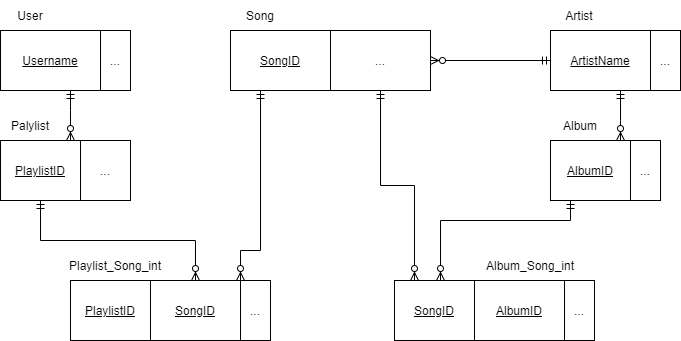

The diagram above was exported from draw.io. Its source (the exported page's mxGraphModel, read from the mxfile embedded in the PNG):
<mxGraphModel dx="1024" dy="592" grid="1" gridSize="10" guides="1" tooltips="1" connect="1" arrows="1" fold="1" page="1" pageScale="1" pageWidth="827" pageHeight="1169" math="0" shadow="0">
  <root>
    <mxCell id="0" />
    <mxCell id="1" parent="0" />
    <mxCell id="mNhPBsGfCxUUiJXKuMwW-14" value="User" style="text;html=1;strokeColor=none;fillColor=none;align=center;verticalAlign=middle;whiteSpace=wrap;rounded=0;" parent="1" vertex="1">
      <mxGeometry x="50" y="90" width="60" height="30" as="geometry" />
    </mxCell>
    <mxCell id="mNhPBsGfCxUUiJXKuMwW-16" value="Song" style="text;html=1;strokeColor=none;fillColor=none;align=center;verticalAlign=middle;whiteSpace=wrap;rounded=0;" parent="1" vertex="1">
      <mxGeometry x="280" y="90" width="60" height="30" as="geometry" />
    </mxCell>
    <mxCell id="mNhPBsGfCxUUiJXKuMwW-18" value="Artist" style="text;html=1;strokeColor=none;fillColor=none;align=center;verticalAlign=middle;whiteSpace=wrap;rounded=0;" parent="1" vertex="1">
      <mxGeometry x="599" y="90" width="60" height="30" as="geometry" />
    </mxCell>
    <mxCell id="mNhPBsGfCxUUiJXKuMwW-19" value="&lt;u&gt;Username&lt;/u&gt;" style="rounded=0;whiteSpace=wrap;html=1;strokeColor=default;fillColor=none;" parent="1" vertex="1">
      <mxGeometry x="50" y="120" width="100" height="60" as="geometry" />
    </mxCell>
    <mxCell id="mNhPBsGfCxUUiJXKuMwW-20" value="..." style="rounded=0;whiteSpace=wrap;html=1;strokeColor=default;fillColor=none;" parent="1" vertex="1">
      <mxGeometry x="150" y="120" width="30" height="60" as="geometry" />
    </mxCell>
    <mxCell id="mNhPBsGfCxUUiJXKuMwW-21" value="&lt;u&gt;SongID&lt;/u&gt;" style="rounded=0;whiteSpace=wrap;html=1;strokeColor=default;fillColor=none;" parent="1" vertex="1">
      <mxGeometry x="280" y="120" width="100" height="60" as="geometry" />
    </mxCell>
    <mxCell id="mNhPBsGfCxUUiJXKuMwW-23" value="..." style="rounded=0;whiteSpace=wrap;html=1;strokeColor=default;fillColor=none;" parent="1" vertex="1">
      <mxGeometry x="380" y="120" width="100" height="60" as="geometry" />
    </mxCell>
    <mxCell id="mNhPBsGfCxUUiJXKuMwW-24" value="&lt;u&gt;ArtistName&lt;/u&gt;" style="rounded=0;whiteSpace=wrap;html=1;strokeColor=default;fillColor=none;" parent="1" vertex="1">
      <mxGeometry x="600" y="120" width="100" height="60" as="geometry" />
    </mxCell>
    <mxCell id="mNhPBsGfCxUUiJXKuMwW-25" value="..." style="rounded=0;whiteSpace=wrap;html=1;strokeColor=default;fillColor=none;" parent="1" vertex="1">
      <mxGeometry x="700" y="120" width="30" height="60" as="geometry" />
    </mxCell>
    <mxCell id="mNhPBsGfCxUUiJXKuMwW-27" value="&lt;u&gt;PlaylistID&lt;/u&gt;" style="rounded=0;whiteSpace=wrap;html=1;strokeColor=default;fillColor=none;" parent="1" vertex="1">
      <mxGeometry x="50" y="230" width="80" height="60" as="geometry" />
    </mxCell>
    <mxCell id="mNhPBsGfCxUUiJXKuMwW-28" value="..." style="rounded=0;whiteSpace=wrap;html=1;strokeColor=default;fillColor=none;" parent="1" vertex="1">
      <mxGeometry x="130" y="230" width="50" height="60" as="geometry" />
    </mxCell>
    <mxCell id="mNhPBsGfCxUUiJXKuMwW-30" value="&lt;u&gt;SongID&lt;/u&gt;" style="rounded=0;whiteSpace=wrap;html=1;strokeColor=default;fillColor=none;" parent="1" vertex="1">
      <mxGeometry x="200" y="370" width="90" height="60" as="geometry" />
    </mxCell>
    <mxCell id="mNhPBsGfCxUUiJXKuMwW-31" value="&lt;u&gt;PlaylistID&lt;/u&gt;" style="rounded=0;whiteSpace=wrap;html=1;strokeColor=default;fillColor=none;" parent="1" vertex="1">
      <mxGeometry x="120" y="370" width="80" height="60" as="geometry" />
    </mxCell>
    <mxCell id="mNhPBsGfCxUUiJXKuMwW-35" value="..." style="rounded=0;whiteSpace=wrap;html=1;strokeColor=default;fillColor=none;" parent="1" vertex="1">
      <mxGeometry x="290" y="370" width="30" height="60" as="geometry" />
    </mxCell>
    <mxCell id="mNhPBsGfCxUUiJXKuMwW-36" value="&lt;u&gt;AlbumID&lt;/u&gt;" style="rounded=0;whiteSpace=wrap;html=1;strokeColor=default;fillColor=none;" parent="1" vertex="1">
      <mxGeometry x="524" y="370" width="90" height="60" as="geometry" />
    </mxCell>
    <mxCell id="mNhPBsGfCxUUiJXKuMwW-37" value="&lt;u&gt;SongID&lt;/u&gt;" style="rounded=0;whiteSpace=wrap;html=1;strokeColor=default;fillColor=none;" parent="1" vertex="1">
      <mxGeometry x="444" y="370" width="80" height="60" as="geometry" />
    </mxCell>
    <mxCell id="mNhPBsGfCxUUiJXKuMwW-40" value="..." style="rounded=0;whiteSpace=wrap;html=1;strokeColor=default;fillColor=none;" parent="1" vertex="1">
      <mxGeometry x="614" y="370" width="30" height="60" as="geometry" />
    </mxCell>
    <mxCell id="mNhPBsGfCxUUiJXKuMwW-41" value="&lt;u&gt;AlbumID&lt;/u&gt;" style="rounded=0;whiteSpace=wrap;html=1;strokeColor=default;fillColor=none;" parent="1" vertex="1">
      <mxGeometry x="600" y="230" width="80" height="60" as="geometry" />
    </mxCell>
    <mxCell id="mNhPBsGfCxUUiJXKuMwW-42" value="..." style="rounded=0;whiteSpace=wrap;html=1;strokeColor=default;fillColor=none;" parent="1" vertex="1">
      <mxGeometry x="680" y="230" width="30" height="60" as="geometry" />
    </mxCell>
    <mxCell id="mNhPBsGfCxUUiJXKuMwW-45" value="" style="edgeStyle=orthogonalEdgeStyle;fontSize=12;html=1;endArrow=ERzeroToMany;startArrow=ERmandOne;rounded=0;" parent="1" source="mNhPBsGfCxUUiJXKuMwW-19" target="mNhPBsGfCxUUiJXKuMwW-27" edge="1">
      <mxGeometry width="100" height="100" relative="1" as="geometry">
        <mxPoint x="370" y="340" as="sourcePoint" />
        <mxPoint x="470" y="240" as="targetPoint" />
        <Array as="points">
          <mxPoint x="120" y="200" />
          <mxPoint x="120" y="200" />
        </Array>
      </mxGeometry>
    </mxCell>
    <mxCell id="mNhPBsGfCxUUiJXKuMwW-46" value="" style="edgeStyle=orthogonalEdgeStyle;fontSize=12;html=1;endArrow=ERzeroToMany;startArrow=ERmandOne;rounded=0;" parent="1" source="mNhPBsGfCxUUiJXKuMwW-24" target="mNhPBsGfCxUUiJXKuMwW-41" edge="1">
      <mxGeometry width="100" height="100" relative="1" as="geometry">
        <mxPoint x="100" y="190" as="sourcePoint" />
        <mxPoint x="100" y="240" as="targetPoint" />
        <Array as="points">
          <mxPoint x="670" y="210" />
          <mxPoint x="670" y="210" />
        </Array>
      </mxGeometry>
    </mxCell>
    <mxCell id="mNhPBsGfCxUUiJXKuMwW-47" value="" style="edgeStyle=orthogonalEdgeStyle;fontSize=12;html=1;endArrow=ERzeroToMany;startArrow=ERmandOne;rounded=0;entryX=0.5;entryY=0;entryDx=0;entryDy=0;" parent="1" source="mNhPBsGfCxUUiJXKuMwW-27" target="mNhPBsGfCxUUiJXKuMwW-30" edge="1">
      <mxGeometry width="100" height="100" relative="1" as="geometry">
        <mxPoint x="110" y="200" as="sourcePoint" />
        <mxPoint x="110" y="250" as="targetPoint" />
        <Array as="points">
          <mxPoint x="90" y="330" />
          <mxPoint x="245" y="330" />
        </Array>
      </mxGeometry>
    </mxCell>
    <mxCell id="mNhPBsGfCxUUiJXKuMwW-49" value="" style="edgeStyle=orthogonalEdgeStyle;fontSize=12;html=1;endArrow=ERzeroToMany;startArrow=ERmandOne;rounded=0;" parent="1" source="mNhPBsGfCxUUiJXKuMwW-41" target="mNhPBsGfCxUUiJXKuMwW-37" edge="1">
      <mxGeometry width="100" height="100" relative="1" as="geometry">
        <mxPoint x="130" y="220" as="sourcePoint" />
        <mxPoint x="130" y="270" as="targetPoint" />
        <Array as="points">
          <mxPoint x="620" y="310" />
          <mxPoint x="490" y="310" />
        </Array>
      </mxGeometry>
    </mxCell>
    <mxCell id="mNhPBsGfCxUUiJXKuMwW-50" value="" style="edgeStyle=orthogonalEdgeStyle;fontSize=12;html=1;endArrow=ERzeroToMany;startArrow=ERmandOne;rounded=0;entryX=1;entryY=0;entryDx=0;entryDy=0;" parent="1" source="mNhPBsGfCxUUiJXKuMwW-21" target="mNhPBsGfCxUUiJXKuMwW-30" edge="1">
      <mxGeometry width="100" height="100" relative="1" as="geometry">
        <mxPoint x="140" y="230" as="sourcePoint" />
        <mxPoint x="330" y="370" as="targetPoint" />
        <Array as="points">
          <mxPoint x="310" y="340" />
          <mxPoint x="290" y="340" />
        </Array>
      </mxGeometry>
    </mxCell>
    <mxCell id="mNhPBsGfCxUUiJXKuMwW-51" value="" style="edgeStyle=orthogonalEdgeStyle;fontSize=12;html=1;endArrow=ERzeroToMany;startArrow=ERmandOne;rounded=0;entryX=0.25;entryY=0;entryDx=0;entryDy=0;" parent="1" source="mNhPBsGfCxUUiJXKuMwW-23" target="mNhPBsGfCxUUiJXKuMwW-37" edge="1">
      <mxGeometry width="100" height="100" relative="1" as="geometry">
        <mxPoint x="340" y="190" as="sourcePoint" />
        <mxPoint x="340" y="380" as="targetPoint" />
        <Array as="points" />
      </mxGeometry>
    </mxCell>
    <mxCell id="mNhPBsGfCxUUiJXKuMwW-52" value="" style="edgeStyle=orthogonalEdgeStyle;fontSize=12;html=1;endArrow=ERzeroToMany;startArrow=ERmandOne;rounded=0;entryX=1;entryY=0.5;entryDx=0;entryDy=0;" parent="1" source="mNhPBsGfCxUUiJXKuMwW-24" target="mNhPBsGfCxUUiJXKuMwW-23" edge="1">
      <mxGeometry width="100" height="100" relative="1" as="geometry">
        <mxPoint x="350" y="200" as="sourcePoint" />
        <mxPoint x="510" y="150" as="targetPoint" />
        <Array as="points" />
      </mxGeometry>
    </mxCell>
    <mxCell id="mNhPBsGfCxUUiJXKuMwW-53" value="Palylist" style="text;html=1;strokeColor=none;fillColor=none;align=center;verticalAlign=middle;whiteSpace=wrap;rounded=0;" parent="1" vertex="1">
      <mxGeometry x="50" y="200" width="60" height="30" as="geometry" />
    </mxCell>
    <mxCell id="mNhPBsGfCxUUiJXKuMwW-54" value="Playlist_Song_int" style="text;html=1;strokeColor=none;fillColor=none;align=center;verticalAlign=middle;whiteSpace=wrap;rounded=0;" parent="1" vertex="1">
      <mxGeometry x="135" y="340" width="60" height="30" as="geometry" />
    </mxCell>
    <mxCell id="mNhPBsGfCxUUiJXKuMwW-55" value="Album_Song_int" style="text;html=1;strokeColor=none;fillColor=none;align=center;verticalAlign=middle;whiteSpace=wrap;rounded=0;" parent="1" vertex="1">
      <mxGeometry x="550" y="340" width="60" height="30" as="geometry" />
    </mxCell>
    <mxCell id="mNhPBsGfCxUUiJXKuMwW-56" value="Album" style="text;html=1;strokeColor=none;fillColor=none;align=center;verticalAlign=middle;whiteSpace=wrap;rounded=0;" parent="1" vertex="1">
      <mxGeometry x="600" y="200" width="60" height="30" as="geometry" />
    </mxCell>
  </root>
</mxGraphModel>